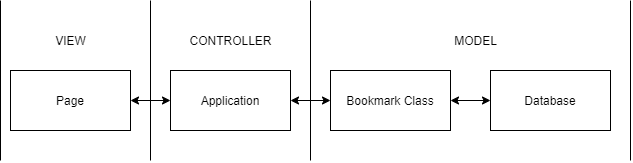

The diagram above was exported from draw.io. Its source (the exported page's mxGraphModel, read from the mxfile embedded in the PNG):
<mxGraphModel dx="761" dy="892" grid="1" gridSize="10" guides="1" tooltips="1" connect="1" arrows="1" fold="1" page="1" pageScale="1" pageWidth="827" pageHeight="1169" math="0" shadow="0">
  <root>
    <mxCell id="0" />
    <mxCell id="1" parent="0" />
    <mxCell id="2" value="Page" style="rounded=0;whiteSpace=wrap;html=1;" vertex="1" parent="1">
      <mxGeometry x="70" y="120" width="120" height="60" as="geometry" />
    </mxCell>
    <mxCell id="3" value="Application" style="rounded=0;whiteSpace=wrap;html=1;" vertex="1" parent="1">
      <mxGeometry x="230" y="120" width="120" height="60" as="geometry" />
    </mxCell>
    <mxCell id="4" value="Bookmark Class" style="rounded=0;whiteSpace=wrap;html=1;" vertex="1" parent="1">
      <mxGeometry x="390" y="120" width="120" height="60" as="geometry" />
    </mxCell>
    <mxCell id="5" value="Database" style="rounded=0;whiteSpace=wrap;html=1;" vertex="1" parent="1">
      <mxGeometry x="550" y="120" width="120" height="60" as="geometry" />
    </mxCell>
    <mxCell id="6" value="" style="endArrow=none;html=1;" edge="1" parent="1">
      <mxGeometry width="50" height="50" relative="1" as="geometry">
        <mxPoint x="60" y="210" as="sourcePoint" />
        <mxPoint x="60" y="50" as="targetPoint" />
      </mxGeometry>
    </mxCell>
    <mxCell id="7" value="" style="endArrow=none;html=1;" edge="1" parent="1">
      <mxGeometry width="50" height="50" relative="1" as="geometry">
        <mxPoint x="210" y="210" as="sourcePoint" />
        <mxPoint x="210" y="50" as="targetPoint" />
      </mxGeometry>
    </mxCell>
    <mxCell id="8" value="" style="endArrow=none;html=1;" edge="1" parent="1">
      <mxGeometry width="50" height="50" relative="1" as="geometry">
        <mxPoint x="370" y="210" as="sourcePoint" />
        <mxPoint x="370" y="50" as="targetPoint" />
      </mxGeometry>
    </mxCell>
    <mxCell id="9" value="" style="endArrow=none;html=1;" edge="1" parent="1">
      <mxGeometry width="50" height="50" relative="1" as="geometry">
        <mxPoint x="690" y="210" as="sourcePoint" />
        <mxPoint x="690" y="50" as="targetPoint" />
      </mxGeometry>
    </mxCell>
    <mxCell id="10" value="VIEW" style="text;html=1;resizable=0;autosize=1;align=center;verticalAlign=middle;points=[];fillColor=none;strokeColor=none;rounded=0;" vertex="1" parent="1">
      <mxGeometry x="105" y="80" width="50" height="20" as="geometry" />
    </mxCell>
    <mxCell id="11" value="CONTROLLER" style="text;html=1;resizable=0;autosize=1;align=center;verticalAlign=middle;points=[];fillColor=none;strokeColor=none;rounded=0;" vertex="1" parent="1">
      <mxGeometry x="240" y="80" width="100" height="20" as="geometry" />
    </mxCell>
    <mxCell id="12" value="MODEL" style="text;html=1;resizable=0;autosize=1;align=center;verticalAlign=middle;points=[];fillColor=none;strokeColor=none;rounded=0;" vertex="1" parent="1">
      <mxGeometry x="505" y="80" width="60" height="20" as="geometry" />
    </mxCell>
    <mxCell id="13" value="" style="endArrow=classic;startArrow=classic;html=1;exitX=1;exitY=0.5;exitDx=0;exitDy=0;entryX=0;entryY=0.5;entryDx=0;entryDy=0;" edge="1" source="2" target="3" parent="1">
      <mxGeometry width="50" height="50" relative="1" as="geometry">
        <mxPoint x="350" y="260" as="sourcePoint" />
        <mxPoint x="400" y="210" as="targetPoint" />
      </mxGeometry>
    </mxCell>
    <mxCell id="14" value="" style="endArrow=classic;startArrow=classic;html=1;exitX=0;exitY=0.5;exitDx=0;exitDy=0;entryX=1;entryY=0.5;entryDx=0;entryDy=0;" edge="1" source="4" target="3" parent="1">
      <mxGeometry width="50" height="50" relative="1" as="geometry">
        <mxPoint x="200" y="160" as="sourcePoint" />
        <mxPoint x="240" y="160" as="targetPoint" />
      </mxGeometry>
    </mxCell>
    <mxCell id="15" value="" style="endArrow=classic;startArrow=classic;html=1;exitX=1;exitY=0.5;exitDx=0;exitDy=0;entryX=0;entryY=0.5;entryDx=0;entryDy=0;" edge="1" source="4" target="5" parent="1">
      <mxGeometry width="50" height="50" relative="1" as="geometry">
        <mxPoint x="400" y="160" as="sourcePoint" />
        <mxPoint x="360" y="160" as="targetPoint" />
      </mxGeometry>
    </mxCell>
  </root>
</mxGraphModel>